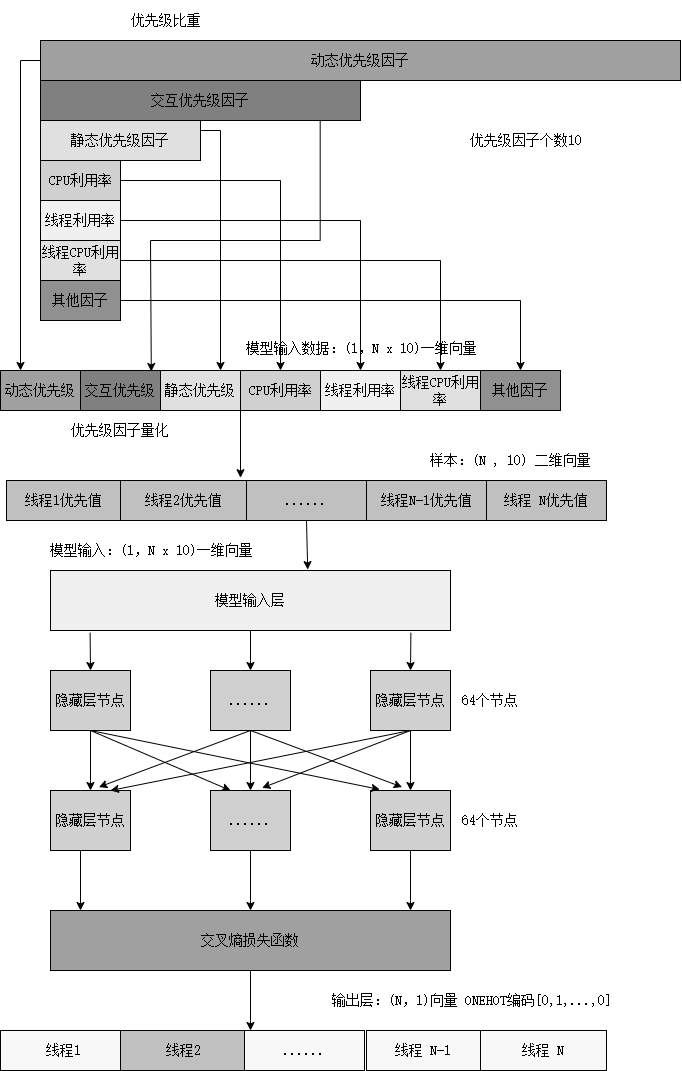

The diagram above was exported from draw.io. Its source (the exported page's mxGraphModel, read from the mxfile embedded in the PNG):
<mxGraphModel dx="1824" dy="1100" grid="1" gridSize="10" guides="1" tooltips="1" connect="1" arrows="1" fold="1" page="1" pageScale="1" pageWidth="827" pageHeight="1169" math="0" shadow="0">
  <root>
    <mxCell id="0" />
    <mxCell id="1" parent="0" />
    <mxCell id="hYSza6ZVIw57Nh6peYML-1" parent="1" style="rounded=0;whiteSpace=wrap;html=1;fontSize=14;fontFamily=宋体;fillColor=light-dark(#A0A0A0,#121212);" value="动态优先级" vertex="1">
      <mxGeometry height="40" width="80" x="74" y="410" as="geometry" />
    </mxCell>
    <mxCell id="hYSza6ZVIw57Nh6peYML-2" parent="1" style="rounded=0;whiteSpace=wrap;html=1;fontSize=14;fontFamily=宋体;fillColor=light-dark(#C0C0C0,#121212);" value="线程 N优先值" vertex="1">
      <mxGeometry height="40" width="120" x="560" y="520" as="geometry" />
    </mxCell>
    <mxCell id="hYSza6ZVIw57Nh6peYML-3" parent="1" style="rounded=0;whiteSpace=wrap;html=1;fontSize=14;fontFamily=宋体;fillColor=light-dark(#808080,#121212);" value="交互优先级" vertex="1">
      <mxGeometry height="40" width="80" x="154" y="410" as="geometry" />
    </mxCell>
    <mxCell id="hYSza6ZVIw57Nh6peYML-4" parent="1" style="rounded=0;whiteSpace=wrap;html=1;fontSize=14;fontFamily=宋体;fillColor=light-dark(#E0E0E0,#121212);" value="静态优先级" vertex="1">
      <mxGeometry height="40" width="80" x="234" y="410" as="geometry" />
    </mxCell>
    <mxCell id="hYSza6ZVIw57Nh6peYML-6" parent="1" style="rounded=0;whiteSpace=wrap;html=1;fontSize=14;fontFamily=宋体;fillColor=light-dark(#C0C0C0,#121212);" value="线程N-1优先值" vertex="1">
      <mxGeometry height="40" width="120" x="440" y="520" as="geometry" />
    </mxCell>
    <mxCell id="hYSza6ZVIw57Nh6peYML-8" parent="1" style="rounded=0;whiteSpace=wrap;html=1;fontSize=14;fontFamily=宋体;fillColor=light-dark(#F0F0F0,#121212);" value="线程利用率" vertex="1">
      <mxGeometry height="40" width="80" x="394" y="410" as="geometry" />
    </mxCell>
    <mxCell id="hYSza6ZVIw57Nh6peYML-9" parent="1" style="rounded=0;whiteSpace=wrap;html=1;fontSize=14;fontFamily=宋体;fillColor=light-dark(#C0C0C0,#121212);" value="线程1优先值" vertex="1">
      <mxGeometry height="40" width="114" x="80" y="520" as="geometry" />
    </mxCell>
    <mxCell id="hYSza6ZVIw57Nh6peYML-10" parent="1" style="rounded=0;whiteSpace=wrap;html=1;fontSize=14;fontFamily=宋体;fillColor=light-dark(#C0C0C0,#121212);" value="......" vertex="1">
      <mxGeometry height="40" width="120" x="320" y="520" as="geometry" />
    </mxCell>
    <mxCell id="hYSza6ZVIw57Nh6peYML-11" parent="1" style="rounded=0;whiteSpace=wrap;html=1;fontSize=14;fontFamily=宋体;fillColor=light-dark(#C0C0C0,#121212);" value="线程2优先值" vertex="1">
      <mxGeometry height="40" width="126" x="194" y="520" as="geometry" />
    </mxCell>
    <mxCell id="hYSza6ZVIw57Nh6peYML-12" parent="1" style="rounded=0;whiteSpace=wrap;html=1;fontSize=14;fontFamily=宋体;fillColor=light-dark(#D0D0D0,#121212);" value="CPU利用率" vertex="1">
      <mxGeometry height="40" width="80" x="314" y="410" as="geometry" />
    </mxCell>
    <mxCell id="hYSza6ZVIw57Nh6peYML-13" parent="1" style="rounded=0;whiteSpace=wrap;html=1;fontSize=14;fontFamily=宋体;fillColor=light-dark(#909090,#121212);" value="其他因子" vertex="1">
      <mxGeometry height="40" width="80" x="554" y="410" as="geometry" />
    </mxCell>
    <mxCell id="hYSza6ZVIw57Nh6peYML-20" edge="1" parent="1" source="hYSza6ZVIw57Nh6peYML-12" style="endArrow=classic;html=1;rounded=0;fontSize=14;fontFamily=宋体;exitX=0;exitY=1;exitDx=0;exitDy=0;" value="">
      <mxGeometry height="50" relative="1" width="50" as="geometry">
        <mxPoint x="323.68" y="450" as="sourcePoint" />
        <mxPoint x="314" y="517.2" as="targetPoint" />
      </mxGeometry>
    </mxCell>
    <mxCell id="hYSza6ZVIw57Nh6peYML-26" parent="1" style="text;html=1;whiteSpace=wrap;strokeColor=none;fillColor=none;align=center;verticalAlign=middle;rounded=0;fontSize=14;fontFamily=宋体;" value="优先级因子个数10" vertex="1">
      <mxGeometry height="40" width="240" x="480" y="160" as="geometry" />
    </mxCell>
    <mxCell id="hYSza6ZVIw57Nh6peYML-36" edge="1" parent="1" source="hYSza6ZVIw57Nh6peYML-10" style="endArrow=classic;html=1;rounded=0;exitX=0.5;exitY=1;exitDx=0;exitDy=0;fontSize=14;fontFamily=宋体;entryX=0.643;entryY=-0.015;entryDx=0;entryDy=0;entryPerimeter=0;" target="hYSza6ZVIw57Nh6peYML-37" value="">
      <mxGeometry height="50" relative="1" width="50" as="geometry">
        <mxPoint x="334" y="640" as="sourcePoint" />
        <mxPoint x="474" y="698.2" as="targetPoint" />
      </mxGeometry>
    </mxCell>
    <mxCell id="hYSza6ZVIw57Nh6peYML-37" parent="1" style="rounded=0;whiteSpace=wrap;html=1;fontSize=14;fontFamily=宋体;fillColor=light-dark(#F0F0F0,#121212);" value="模型输入层" vertex="1">
      <mxGeometry height="60" width="400" x="124" y="610" as="geometry" />
    </mxCell>
    <mxCell id="hYSza6ZVIw57Nh6peYML-38" parent="1" style="text;html=1;whiteSpace=wrap;strokeColor=none;fillColor=none;align=center;verticalAlign=middle;rounded=0;fontSize=14;fontFamily=宋体;" value="&amp;nbsp;模型输入：(1，N x 10)一维向量" vertex="1">
      <mxGeometry height="60" width="260" x="88" y="560" as="geometry" />
    </mxCell>
    <mxCell id="hYSza6ZVIw57Nh6peYML-39" parent="1" style="rounded=0;whiteSpace=wrap;html=1;fontSize=14;fontFamily=宋体;labelBackgroundColor=none;fillColor=light-dark(#A0A0A0,#121212);" value="动态优先级因子" vertex="1">
      <mxGeometry height="40" width="640" x="114" y="80" as="geometry" />
    </mxCell>
    <mxCell id="hYSza6ZVIw57Nh6peYML-40" parent="1" style="rounded=0;whiteSpace=wrap;html=1;fontSize=14;fontFamily=宋体;fillColor=light-dark(#808080,#121212);" value="交互优先级因子" vertex="1">
      <mxGeometry height="40" width="320" x="114" y="120" as="geometry" />
    </mxCell>
    <mxCell id="hYSza6ZVIw57Nh6peYML-41" parent="1" style="rounded=0;whiteSpace=wrap;html=1;fontSize=14;fontFamily=宋体;fillColor=light-dark(#E0E0E0,#121212);" value="静态优先级因子" vertex="1">
      <mxGeometry height="40" width="160" x="114" y="160" as="geometry" />
    </mxCell>
    <mxCell id="hYSza6ZVIw57Nh6peYML-42" parent="1" style="rounded=0;whiteSpace=wrap;html=1;fontSize=14;fontFamily=宋体;fillColor=light-dark(#D0D0D0,#121212);" value="CPU利用率" vertex="1">
      <mxGeometry height="40" width="80" x="114" y="200" as="geometry" />
    </mxCell>
    <mxCell id="hYSza6ZVIw57Nh6peYML-43" parent="1" style="rounded=0;whiteSpace=wrap;html=1;fontSize=14;fontFamily=宋体;fillColor=light-dark(#F0F0F0,#121212);" value="线程利用率" vertex="1">
      <mxGeometry height="40" width="80" x="114" y="240" as="geometry" />
    </mxCell>
    <mxCell id="hYSza6ZVIw57Nh6peYML-44" parent="1" style="rounded=0;whiteSpace=wrap;html=1;fontSize=14;fontFamily=宋体;fillColor=light-dark(#E0E0E0,#121212);" value="线程CPU利用率" vertex="1">
      <mxGeometry height="40" width="80" x="114" y="280" as="geometry" />
    </mxCell>
    <mxCell id="hYSza6ZVIw57Nh6peYML-45" parent="1" style="rounded=0;whiteSpace=wrap;html=1;fontSize=14;fontFamily=宋体;fillColor=light-dark(#909090,#121212);" value="其他因子" vertex="1">
      <mxGeometry height="40" width="80" x="114" y="320" as="geometry" />
    </mxCell>
    <mxCell id="hYSza6ZVIw57Nh6peYML-46" edge="1" parent="1" source="hYSza6ZVIw57Nh6peYML-39" style="endArrow=classic;html=1;rounded=0;exitX=0;exitY=0.5;exitDx=0;exitDy=0;entryX=0.25;entryY=0;entryDx=0;entryDy=0;fontSize=14;fontFamily=宋体;" target="hYSza6ZVIw57Nh6peYML-1" value="">
      <mxGeometry height="50" relative="1" width="50" x="0.112" as="geometry">
        <Array as="points">
          <mxPoint x="94" y="100" />
        </Array>
        <mxPoint x="74" y="100" as="sourcePoint" />
        <mxPoint x="64" y="380" as="targetPoint" />
      </mxGeometry>
    </mxCell>
    <mxCell id="hYSza6ZVIw57Nh6peYML-47" edge="1" parent="1" style="endArrow=classic;html=1;rounded=0;entryX=0.885;entryY=0.025;entryDx=0;entryDy=0;entryPerimeter=0;fontSize=14;fontFamily=宋体;" target="hYSza6ZVIw57Nh6peYML-3" value="">
      <mxGeometry height="50" relative="1" width="50" x="0.6307" as="geometry">
        <Array as="points">
          <mxPoint x="393.68" y="280" />
          <mxPoint x="224" y="280" />
        </Array>
        <mxPoint x="393.68" y="160" as="sourcePoint" />
        <mxPoint x="434" y="390" as="targetPoint" />
      </mxGeometry>
    </mxCell>
    <mxCell id="hYSza6ZVIw57Nh6peYML-48" edge="1" parent="1" source="hYSza6ZVIw57Nh6peYML-41" style="endArrow=classic;html=1;rounded=0;exitX=1;exitY=0.25;exitDx=0;exitDy=0;entryX=0.75;entryY=0;entryDx=0;entryDy=0;fontSize=14;fontFamily=宋体;" target="hYSza6ZVIw57Nh6peYML-4" value="">
      <mxGeometry height="50" relative="1" width="50" x="0.4436" as="geometry">
        <Array as="points">
          <mxPoint x="294" y="170" />
        </Array>
        <mxPoint x="494" y="190" as="sourcePoint" />
        <mxPoint x="325" y="438" as="targetPoint" />
      </mxGeometry>
    </mxCell>
    <mxCell id="hYSza6ZVIw57Nh6peYML-49" edge="1" parent="1" source="hYSza6ZVIw57Nh6peYML-42" style="endArrow=classic;html=1;rounded=0;exitX=1;exitY=0.5;exitDx=0;exitDy=0;entryX=0.5;entryY=0;entryDx=0;entryDy=0;fontSize=14;fontFamily=宋体;" target="hYSza6ZVIw57Nh6peYML-12" value="">
      <mxGeometry height="50" relative="1" width="50" x="0.5746" as="geometry">
        <Array as="points">
          <mxPoint x="354" y="220" />
        </Array>
        <mxPoint x="264" y="260" as="sourcePoint" />
        <mxPoint x="284" y="500" as="targetPoint" />
      </mxGeometry>
    </mxCell>
    <mxCell id="hYSza6ZVIw57Nh6peYML-50" edge="1" parent="1" source="hYSza6ZVIw57Nh6peYML-43" style="endArrow=classic;html=1;rounded=0;exitX=1;exitY=0.5;exitDx=0;exitDy=0;entryX=0.5;entryY=0;entryDx=0;entryDy=0;fontSize=14;fontFamily=宋体;" target="hYSza6ZVIw57Nh6peYML-8" value="">
      <mxGeometry height="50" relative="1" width="50" x="0.6208" as="geometry">
        <Array as="points">
          <mxPoint x="434" y="260" />
        </Array>
        <mxPoint x="234" y="250" as="sourcePoint" />
        <mxPoint x="394" y="440" as="targetPoint" />
      </mxGeometry>
    </mxCell>
    <mxCell id="hYSza6ZVIw57Nh6peYML-51" edge="1" parent="1" source="hYSza6ZVIw57Nh6peYML-44" style="endArrow=classic;html=1;rounded=0;exitX=1;exitY=0.5;exitDx=0;exitDy=0;entryX=0.5;entryY=0;entryDx=0;entryDy=0;fontSize=14;fontFamily=宋体;" target="hYSza6ZVIw57Nh6peYML-52" value="">
      <mxGeometry height="50" relative="1" width="50" x="0.9263" as="geometry">
        <Array as="points">
          <mxPoint x="514" y="300" />
        </Array>
        <mxPoint x="244" y="300" as="sourcePoint" />
        <mxPoint x="484" y="390" as="targetPoint" />
      </mxGeometry>
    </mxCell>
    <mxCell id="hYSza6ZVIw57Nh6peYML-52" parent="1" style="rounded=0;whiteSpace=wrap;html=1;fontSize=14;fontFamily=宋体;fillColor=light-dark(#E0E0E0,#121212);" value="线程CPU利用率" vertex="1">
      <mxGeometry height="40" width="80" x="474" y="410" as="geometry" />
    </mxCell>
    <mxCell id="hYSza6ZVIw57Nh6peYML-53" edge="1" parent="1" source="hYSza6ZVIw57Nh6peYML-45" style="endArrow=classic;html=1;rounded=0;exitX=1;exitY=0.5;exitDx=0;exitDy=0;entryX=0.5;entryY=0;entryDx=0;entryDy=0;fontSize=14;fontFamily=宋体;" target="hYSza6ZVIw57Nh6peYML-13" value="">
      <mxGeometry height="50" relative="1" width="50" x="0.9492" as="geometry">
        <Array as="points">
          <mxPoint x="594" y="340" />
        </Array>
        <mxPoint x="394" y="340" as="sourcePoint" />
        <mxPoint x="714" y="450" as="targetPoint" />
      </mxGeometry>
    </mxCell>
    <mxCell id="hYSza6ZVIw57Nh6peYML-55" parent="1" style="text;html=1;whiteSpace=wrap;strokeColor=none;fillColor=none;align=center;verticalAlign=middle;rounded=0;fontSize=14;fontFamily=宋体;" value="&amp;nbsp;样本：(N , 10) 二维向量" vertex="1">
      <mxGeometry height="40" width="206" x="474" y="480" as="geometry" />
    </mxCell>
    <mxCell id="hYSza6ZVIw57Nh6peYML-56" parent="1" style="rounded=0;whiteSpace=wrap;html=1;fontSize=14;fontFamily=宋体;fillColor=#D0D0D0;" value="隐藏层节点" vertex="1">
      <mxGeometry height="60" width="80" x="124" y="710" as="geometry" />
    </mxCell>
    <mxCell id="hYSza6ZVIw57Nh6peYML-58" parent="1" style="rounded=0;whiteSpace=wrap;html=1;fontSize=14;fontFamily=宋体;fillColor=light-dark(#D0D0D0,#121212);" value="......" vertex="1">
      <mxGeometry height="60" width="80" x="284" y="710" as="geometry" />
    </mxCell>
    <mxCell id="hYSza6ZVIw57Nh6peYML-59" parent="1" style="rounded=0;whiteSpace=wrap;html=1;fontSize=14;fontFamily=宋体;fillColor=light-dark(#D0D0D0,#121212);" value="隐藏层节点" vertex="1">
      <mxGeometry height="60" width="80" x="444" y="710" as="geometry" />
    </mxCell>
    <mxCell id="hYSza6ZVIw57Nh6peYML-60" parent="1" style="text;html=1;whiteSpace=wrap;strokeColor=none;fillColor=none;align=center;verticalAlign=middle;rounded=0;fontSize=14;fontFamily=宋体;" value="64个节点" vertex="1">
      <mxGeometry height="60" width="80" x="524" y="710" as="geometry" />
    </mxCell>
    <mxCell id="hYSza6ZVIw57Nh6peYML-61" parent="1" style="rounded=0;whiteSpace=wrap;html=1;fontSize=14;fontFamily=宋体;fillColor=light-dark(#D0D0D0,#121212);" value="隐藏层节点" vertex="1">
      <mxGeometry height="60" width="80" x="124" y="830" as="geometry" />
    </mxCell>
    <mxCell id="hYSza6ZVIw57Nh6peYML-62" parent="1" style="rounded=0;whiteSpace=wrap;html=1;fontSize=14;fontFamily=宋体;fillColor=light-dark(#D0D0D0,#121212);" value="......" vertex="1">
      <mxGeometry height="60" width="80" x="284" y="830" as="geometry" />
    </mxCell>
    <mxCell id="hYSza6ZVIw57Nh6peYML-64" parent="1" style="rounded=0;whiteSpace=wrap;html=1;fontSize=14;fontFamily=宋体;fillColor=light-dark(#D0D0D0,#121212);" value="隐藏层节点" vertex="1">
      <mxGeometry height="60" width="80" x="444" y="830" as="geometry" />
    </mxCell>
    <mxCell id="hYSza6ZVIw57Nh6peYML-65" parent="1" style="text;html=1;whiteSpace=wrap;strokeColor=none;fillColor=none;align=center;verticalAlign=middle;rounded=0;fontSize=14;fontFamily=宋体;" value="64个节点" vertex="1">
      <mxGeometry height="60" width="80" x="524" y="830" as="geometry" />
    </mxCell>
    <mxCell id="hYSza6ZVIw57Nh6peYML-71" parent="1" style="rounded=0;whiteSpace=wrap;html=1;fontSize=14;fontFamily=宋体;fillColor=light-dark(#F8F8F8,#121212);" value="线程1" vertex="1">
      <mxGeometry height="40" width="126" x="74" y="1070" as="geometry" />
    </mxCell>
    <mxCell id="hYSza6ZVIw57Nh6peYML-72" parent="1" style="rounded=0;whiteSpace=wrap;html=1;fontSize=14;fontFamily=宋体;fillColor=light-dark(#A0A0A0,#121212);" value="交叉熵损失函数" vertex="1">
      <mxGeometry height="60" width="400" x="124" y="950" as="geometry" />
    </mxCell>
    <mxCell id="hYSza6ZVIw57Nh6peYML-73" edge="1" parent="1" source="hYSza6ZVIw57Nh6peYML-37" style="endArrow=classic;html=1;rounded=0;exitX=0.099;exitY=1.037;exitDx=0;exitDy=0;exitPerimeter=0;entryX=0.5;entryY=0;entryDx=0;entryDy=0;fontSize=14;fontFamily=宋体;" target="hYSza6ZVIw57Nh6peYML-56" value="">
      <mxGeometry height="50" relative="1" width="50" as="geometry">
        <mxPoint x="154" y="900" as="sourcePoint" />
        <mxPoint x="204" y="850" as="targetPoint" />
      </mxGeometry>
    </mxCell>
    <mxCell id="hYSza6ZVIw57Nh6peYML-74" edge="1" parent="1" source="hYSza6ZVIw57Nh6peYML-37" style="endArrow=classic;html=1;rounded=0;exitX=0.5;exitY=1;exitDx=0;exitDy=0;entryX=0.5;entryY=0;entryDx=0;entryDy=0;fontSize=14;fontFamily=宋体;" target="hYSza6ZVIw57Nh6peYML-58" value="">
      <mxGeometry height="50" relative="1" width="50" as="geometry">
        <mxPoint x="274" y="690" as="sourcePoint" />
        <mxPoint x="269" y="710" as="targetPoint" />
      </mxGeometry>
    </mxCell>
    <mxCell id="hYSza6ZVIw57Nh6peYML-76" edge="1" parent="1" source="hYSza6ZVIw57Nh6peYML-37" style="endArrow=classic;html=1;rounded=0;exitX=0.901;exitY=1.037;exitDx=0;exitDy=0;exitPerimeter=0;entryX=0.5;entryY=0;entryDx=0;entryDy=0;fontSize=14;fontFamily=宋体;" target="hYSza6ZVIw57Nh6peYML-59" value="">
      <mxGeometry height="50" relative="1" width="50" as="geometry">
        <mxPoint x="475" y="660" as="sourcePoint" />
        <mxPoint x="474" y="700" as="targetPoint" />
      </mxGeometry>
    </mxCell>
    <mxCell id="hYSza6ZVIw57Nh6peYML-77" edge="1" parent="1" style="endArrow=classic;html=1;rounded=0;exitX=0.099;exitY=1.037;exitDx=0;exitDy=0;exitPerimeter=0;entryX=0.5;entryY=0;entryDx=0;entryDy=0;fontSize=14;fontFamily=宋体;" target="hYSza6ZVIw57Nh6peYML-61" value="">
      <mxGeometry height="50" relative="1" width="50" as="geometry">
        <mxPoint x="164" y="770" as="sourcePoint" />
        <mxPoint x="164" y="808" as="targetPoint" />
      </mxGeometry>
    </mxCell>
    <mxCell id="hYSza6ZVIw57Nh6peYML-81" edge="1" parent="1" source="hYSza6ZVIw57Nh6peYML-59" style="endArrow=classic;html=1;rounded=0;exitX=0.5;exitY=1;exitDx=0;exitDy=0;entryX=0.5;entryY=0;entryDx=0;entryDy=0;fontSize=14;fontFamily=宋体;" target="hYSza6ZVIw57Nh6peYML-64" value="">
      <mxGeometry height="50" relative="1" width="50" as="geometry">
        <mxPoint x="474" y="760" as="sourcePoint" />
        <mxPoint x="474" y="798" as="targetPoint" />
      </mxGeometry>
    </mxCell>
    <mxCell id="hYSza6ZVIw57Nh6peYML-84" edge="1" parent="1" source="hYSza6ZVIw57Nh6peYML-58" style="endArrow=classic;html=1;rounded=0;exitX=0.5;exitY=1;exitDx=0;exitDy=0;entryX=0.395;entryY=-0.057;entryDx=0;entryDy=0;entryPerimeter=0;fontSize=14;fontFamily=宋体;" target="hYSza6ZVIw57Nh6peYML-64" value="">
      <mxGeometry height="50" relative="1" width="50" as="geometry">
        <mxPoint x="384" y="780" as="sourcePoint" />
        <mxPoint x="474" y="820" as="targetPoint" />
      </mxGeometry>
    </mxCell>
    <mxCell id="hYSza6ZVIw57Nh6peYML-85" edge="1" parent="1" source="hYSza6ZVIw57Nh6peYML-56" style="endArrow=classic;html=1;rounded=0;exitX=0.5;exitY=1;exitDx=0;exitDy=0;entryX=0.25;entryY=0;entryDx=0;entryDy=0;fontSize=14;fontFamily=宋体;" target="hYSza6ZVIw57Nh6peYML-62" value="">
      <mxGeometry height="50" relative="1" width="50" as="geometry">
        <mxPoint x="214" y="780" as="sourcePoint" />
        <mxPoint x="354" y="830" as="targetPoint" />
      </mxGeometry>
    </mxCell>
    <mxCell id="hYSza6ZVIw57Nh6peYML-86" edge="1" parent="1" source="hYSza6ZVIw57Nh6peYML-56" style="endArrow=classic;html=1;rounded=0;exitX=0.5;exitY=1;exitDx=0;exitDy=0;entryX=0.115;entryY=-0.017;entryDx=0;entryDy=0;entryPerimeter=0;fontSize=14;fontFamily=宋体;" target="hYSza6ZVIw57Nh6peYML-64" value="">
      <mxGeometry height="50" relative="1" width="50" as="geometry">
        <mxPoint x="254" y="780" as="sourcePoint" />
        <mxPoint x="464" y="820" as="targetPoint" />
      </mxGeometry>
    </mxCell>
    <mxCell id="hYSza6ZVIw57Nh6peYML-87" edge="1" parent="1" source="hYSza6ZVIw57Nh6peYML-58" style="endArrow=classic;html=1;rounded=0;exitX=0.5;exitY=1;exitDx=0;exitDy=0;entryX=0.5;entryY=0;entryDx=0;entryDy=0;fontSize=14;fontFamily=宋体;" target="hYSza6ZVIw57Nh6peYML-62" value="">
      <mxGeometry height="50" relative="1" width="50" as="geometry">
        <mxPoint x="254" y="830" as="sourcePoint" />
        <mxPoint x="404" y="880" as="targetPoint" />
      </mxGeometry>
    </mxCell>
    <mxCell id="hYSza6ZVIw57Nh6peYML-88" edge="1" parent="1" source="hYSza6ZVIw57Nh6peYML-58" style="endArrow=classic;html=1;rounded=0;exitX=0.5;exitY=1;exitDx=0;exitDy=0;entryX=0.605;entryY=-0.057;entryDx=0;entryDy=0;entryPerimeter=0;fontSize=14;fontFamily=宋体;" target="hYSza6ZVIw57Nh6peYML-61" value="">
      <mxGeometry height="50" relative="1" width="50" as="geometry">
        <mxPoint x="254" y="810" as="sourcePoint" />
        <mxPoint x="254" y="870" as="targetPoint" />
      </mxGeometry>
    </mxCell>
    <mxCell id="hYSza6ZVIw57Nh6peYML-89" edge="1" parent="1" source="hYSza6ZVIw57Nh6peYML-59" style="endArrow=classic;html=1;rounded=0;exitX=0.5;exitY=1;exitDx=0;exitDy=0;entryX=0.645;entryY=-0.043;entryDx=0;entryDy=0;entryPerimeter=0;fontSize=14;fontFamily=宋体;" target="hYSza6ZVIw57Nh6peYML-62" value="">
      <mxGeometry height="50" relative="1" width="50" as="geometry">
        <mxPoint x="524" y="800" as="sourcePoint" />
        <mxPoint x="674" y="850" as="targetPoint" />
      </mxGeometry>
    </mxCell>
    <mxCell id="hYSza6ZVIw57Nh6peYML-90" edge="1" parent="1" source="hYSza6ZVIw57Nh6peYML-59" style="endArrow=classic;html=1;rounded=0;exitX=0.5;exitY=1;exitDx=0;exitDy=0;entryX=0.75;entryY=0;entryDx=0;entryDy=0;fontSize=14;fontFamily=宋体;" target="hYSza6ZVIw57Nh6peYML-61" value="">
      <mxGeometry height="50" relative="1" width="50" as="geometry">
        <mxPoint x="382" y="810" as="sourcePoint" />
        <mxPoint x="184" y="820" as="targetPoint" />
      </mxGeometry>
    </mxCell>
    <mxCell id="hYSza6ZVIw57Nh6peYML-91" edge="1" parent="1" style="endArrow=classic;html=1;rounded=0;exitX=0.099;exitY=1.037;exitDx=0;exitDy=0;exitPerimeter=0;entryX=0.5;entryY=0;entryDx=0;entryDy=0;fontSize=14;fontFamily=宋体;" value="">
      <mxGeometry height="50" relative="1" width="50" as="geometry">
        <mxPoint x="154" y="890" as="sourcePoint" />
        <mxPoint x="154" y="950" as="targetPoint" />
      </mxGeometry>
    </mxCell>
    <mxCell id="hYSza6ZVIw57Nh6peYML-92" edge="1" parent="1" source="hYSza6ZVIw57Nh6peYML-62" style="endArrow=classic;html=1;rounded=0;exitX=0.5;exitY=1;exitDx=0;exitDy=0;entryX=0.5;entryY=0;entryDx=0;entryDy=0;fontSize=14;fontFamily=宋体;" target="hYSza6ZVIw57Nh6peYML-72" value="">
      <mxGeometry height="50" relative="1" width="50" as="geometry">
        <mxPoint x="314" y="880" as="sourcePoint" />
        <mxPoint x="314" y="940" as="targetPoint" />
      </mxGeometry>
    </mxCell>
    <mxCell id="hYSza6ZVIw57Nh6peYML-94" edge="1" parent="1" style="endArrow=classic;html=1;rounded=0;exitX=0.099;exitY=1.037;exitDx=0;exitDy=0;exitPerimeter=0;entryX=0.5;entryY=0;entryDx=0;entryDy=0;fontSize=14;fontFamily=宋体;" value="">
      <mxGeometry height="50" relative="1" width="50" as="geometry">
        <mxPoint x="484" y="890" as="sourcePoint" />
        <mxPoint x="484" y="950" as="targetPoint" />
      </mxGeometry>
    </mxCell>
    <mxCell id="hYSza6ZVIw57Nh6peYML-95" edge="1" parent="1" source="hYSza6ZVIw57Nh6peYML-72" style="endArrow=classic;html=1;rounded=0;exitX=0.5;exitY=1;exitDx=0;exitDy=0;entryX=0.5;entryY=0;entryDx=0;entryDy=0;fontSize=14;fontFamily=宋体;" value="">
      <mxGeometry height="50" relative="1" width="50" as="geometry">
        <mxPoint x="314" y="1000" as="sourcePoint" />
        <mxPoint x="324" y="1070" as="targetPoint" />
      </mxGeometry>
    </mxCell>
    <mxCell id="hYSza6ZVIw57Nh6peYML-97" parent="1" style="rounded=0;whiteSpace=wrap;html=1;fontSize=14;fontFamily=宋体;fillColor=light-dark(#C0C0C0,#121212);" value="线程2" vertex="1">
      <mxGeometry height="40" width="126" x="194" y="1070" as="geometry" />
    </mxCell>
    <mxCell id="hYSza6ZVIw57Nh6peYML-98" parent="1" style="rounded=0;whiteSpace=wrap;html=1;fontSize=14;fontFamily=宋体;fillColor=light-dark(#F8F8F8,#121212);" value="......" vertex="1">
      <mxGeometry height="40" width="120" x="318" y="1070" as="geometry" />
    </mxCell>
    <mxCell id="hYSza6ZVIw57Nh6peYML-99" parent="1" style="rounded=0;whiteSpace=wrap;html=1;fontSize=14;fontFamily=宋体;fillColor=light-dark(#F8F8F8,#121212);" value="线程 N-1" vertex="1">
      <mxGeometry height="40" width="114" x="440" y="1070" as="geometry" />
    </mxCell>
    <mxCell id="hYSza6ZVIw57Nh6peYML-100" parent="1" style="rounded=0;whiteSpace=wrap;html=1;fontSize=14;fontFamily=宋体;fillColor=light-dark(#F8F8F8,#121212);" value="线程 N" vertex="1">
      <mxGeometry height="40" width="126" x="554" y="1070" as="geometry" />
    </mxCell>
    <mxCell id="hYSza6ZVIw57Nh6peYML-102" parent="1" style="text;html=1;whiteSpace=wrap;strokeColor=none;fillColor=none;align=center;verticalAlign=middle;rounded=0;fontSize=14;fontFamily=宋体;" value="输出层：(N，1)向量 ONEHOT编码[0,1,...,0]" vertex="1">
      <mxGeometry height="40" width="291" x="400" y="1020" as="geometry" />
    </mxCell>
    <mxCell id="hYSza6ZVIw57Nh6peYML-103" parent="1" style="text;html=1;whiteSpace=wrap;strokeColor=none;fillColor=none;align=center;verticalAlign=middle;rounded=0;fontSize=14;fontFamily=宋体;" value="&lt;span style=&quot;color: rgb(0, 0, 0);&quot;&gt;优先级比重&lt;/span&gt;" vertex="1">
      <mxGeometry height="40" width="240" x="120" y="40" as="geometry" />
    </mxCell>
    <mxCell id="hYSza6ZVIw57Nh6peYML-109" parent="1" style="text;html=1;whiteSpace=wrap;strokeColor=none;fillColor=none;align=center;verticalAlign=middle;rounded=0;fontSize=14;fontFamily=宋体;" value="优先级因子量化" vertex="1">
      <mxGeometry height="40" width="240" x="74" y="450" as="geometry" />
    </mxCell>
    <mxCell id="hYSza6ZVIw57Nh6peYML-125" parent="1" style="text;html=1;whiteSpace=wrap;strokeColor=none;fillColor=none;align=center;verticalAlign=middle;rounded=0;fontSize=14;fontFamily=宋体;" value="&amp;nbsp;模型输入数据：(1，N x 10)一维向量" vertex="1">
      <mxGeometry height="60" width="260" x="298.4166836208768" y="357.55555555555554" as="geometry" />
    </mxCell>
  </root>
</mxGraphModel>